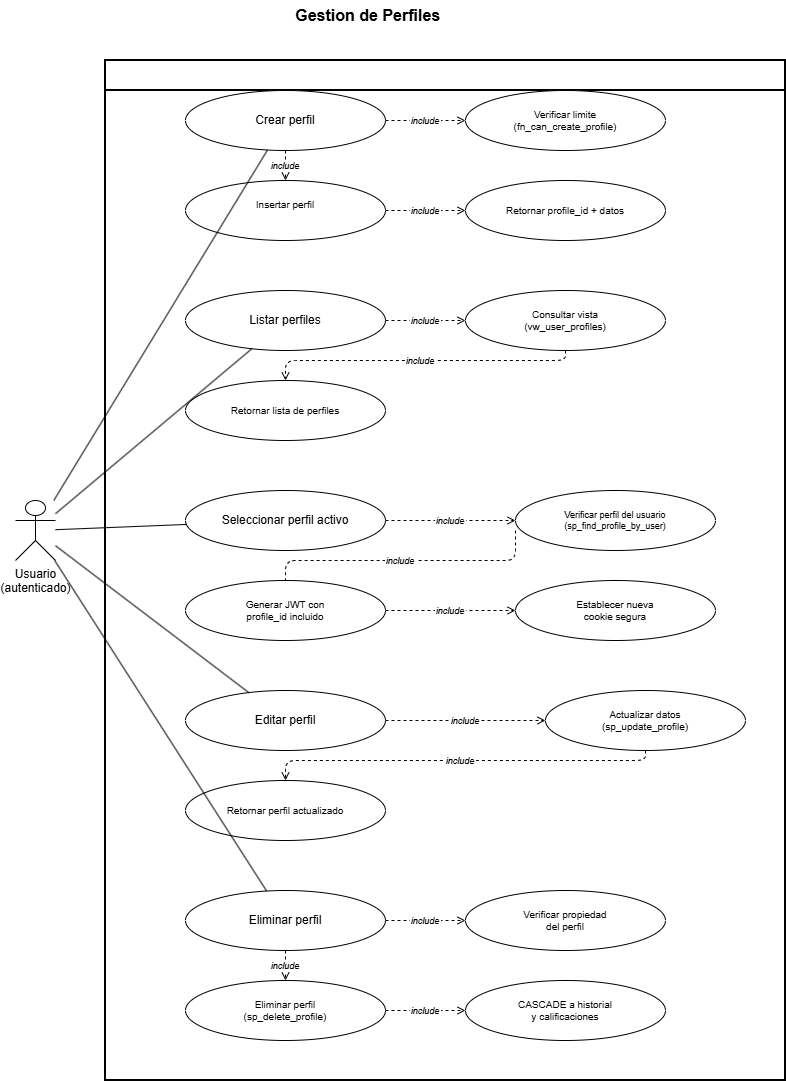

The diagram above was exported from draw.io. Its source (the exported page's mxGraphModel, read from the mxfile embedded in the PNG):
<mxGraphModel dx="1030" dy="562" grid="1" gridSize="10" guides="1" tooltips="1" connect="1" arrows="1" fold="1" page="1" pageScale="1" pageWidth="827" pageHeight="1169" math="0" shadow="0">
  <root>
    <mxCell id="0" />
    <mxCell id="1" parent="0" />
    <mxCell id="titulo" parent="1" style="text;html=1;strokeColor=none;fillColor=none;align=center;verticalAlign=middle;fontSize=16;fontStyle=1;" value="&amp;nbsp;Gestion de Perfiles" vertex="1">
      <mxGeometry height="30" width="620" x="100" y="20" as="geometry" />
    </mxCell>
    <mxCell id="boundary" parent="1" style="swimlane;startSize=30;fillColor=none;strokeColor=#000000;strokeWidth=2;fontSize=10;fontStyle=2;" value="" vertex="1">
      <mxGeometry height="1020" width="680" x="150" y="80" as="geometry" />
    </mxCell>
    <mxCell id="uc-sp-update" parent="boundary" style="ellipse;whiteSpace=wrap;html=1;fillColor=#ffffff;strokeColor=#000000;fontSize=10;" value="Actualizar datos&#10;(sp_update_profile)" vertex="1">
      <mxGeometry height="60" width="200" x="440" y="630" as="geometry" />
    </mxCell>
    <mxCell id="uc-find-profile" parent="boundary" style="ellipse;whiteSpace=wrap;html=1;fillColor=#ffffff;strokeColor=#000000;fontSize=9;" value="Verificar perfil del usuario&#10;(sp_find_profile_by_user)" vertex="1">
      <mxGeometry height="60" width="200" x="410" y="430" as="geometry" />
    </mxCell>
    <mxCell id="uc-cookie-sel" parent="boundary" style="ellipse;whiteSpace=wrap;html=1;fillColor=#ffffff;strokeColor=#000000;fontSize=10;" value="Establecer nueva&#10;cookie segura" vertex="1">
      <mxGeometry height="60" width="200" x="410" y="520" as="geometry" />
    </mxCell>
    <mxCell id="uc-seleccionar" parent="boundary" style="ellipse;whiteSpace=wrap;html=1;fillColor=#ffffff;strokeColor=#000000;" value="Seleccionar perfil activo" vertex="1">
      <mxGeometry height="60" width="200" x="80" y="430" as="geometry" />
    </mxCell>
    <mxCell id="inc-sel-find" edge="1" parent="boundary" source="uc-seleccionar" style="edgeStyle=orthogonalEdgeStyle;dashed=1;endArrow=open;endFill=0;strokeColor=#000000;fontSize=9;fontStyle=2;" target="uc-find-profile" value="include">
      <mxGeometry relative="1" as="geometry" />
    </mxCell>
    <mxCell id="inc-sel-jwt" edge="1" parent="boundary" style="edgeStyle=orthogonalEdgeStyle;dashed=1;endArrow=open;endFill=0;strokeColor=#000000;fontSize=9;fontStyle=2;" value="include">
      <mxGeometry relative="1" as="geometry">
        <Array as="points">
          <mxPoint x="410" y="500" />
          <mxPoint x="180" y="500" />
        </Array>
        <mxPoint x="410" y="470" as="sourcePoint" />
        <mxPoint x="180" y="530" as="targetPoint" />
      </mxGeometry>
    </mxCell>
    <mxCell id="actor" parent="1" style="shape=umlActor;verticalLabelPosition=bottom;verticalAlign=top;html=1;outlineConnect=0;fillColor=#ffffff;strokeColor=#000000;" value="Usuario&#10;(autenticado)" vertex="1">
      <mxGeometry height="60" width="40" x="60" y="520" as="geometry" />
    </mxCell>
    <mxCell id="uc-crear" parent="1" style="ellipse;whiteSpace=wrap;html=1;fillColor=#ffffff;strokeColor=#000000;" value="Crear perfil" vertex="1">
      <mxGeometry height="60" width="200" x="230" y="110" as="geometry" />
    </mxCell>
    <mxCell id="uc-fn-can" parent="1" style="ellipse;whiteSpace=wrap;html=1;fillColor=#ffffff;strokeColor=#000000;fontSize=10;" value="Verificar limite&#10;(fn_can_create_profile)" vertex="1">
      <mxGeometry height="60" width="200" x="510" y="110" as="geometry" />
    </mxCell>
    <mxCell id="uc-sp-create" parent="1" style="ellipse;whiteSpace=wrap;html=1;fillColor=#ffffff;strokeColor=#000000;fontSize=10;" value="Insertar perfil&lt;div&gt;&lt;br/&gt;&lt;/div&gt;" vertex="1">
      <mxGeometry height="60" width="200" x="230" y="200" as="geometry" />
    </mxCell>
    <mxCell id="uc-retorna-crear" parent="1" style="ellipse;whiteSpace=wrap;html=1;fillColor=#ffffff;strokeColor=#000000;fontSize=10;" value="Retornar profile_id + datos" vertex="1">
      <mxGeometry height="60" width="200" x="510" y="200" as="geometry" />
    </mxCell>
    <mxCell id="uc-listar" parent="1" style="ellipse;whiteSpace=wrap;html=1;fillColor=#ffffff;strokeColor=#000000;" value="Listar perfiles" vertex="1">
      <mxGeometry height="60" width="200" x="230" y="310" as="geometry" />
    </mxCell>
    <mxCell id="uc-vw-profiles" parent="1" style="ellipse;whiteSpace=wrap;html=1;fillColor=#ffffff;strokeColor=#000000;fontSize=10;" value="Consultar vista&#10;(vw_user_profiles)" vertex="1">
      <mxGeometry height="60" width="200" x="510" y="310" as="geometry" />
    </mxCell>
    <mxCell id="uc-retorna-lista" parent="1" style="ellipse;whiteSpace=wrap;html=1;fillColor=#ffffff;strokeColor=#000000;fontSize=10;" value="Retornar lista de perfiles" vertex="1">
      <mxGeometry height="60" width="200" x="230" y="400" as="geometry" />
    </mxCell>
    <mxCell id="uc-jwt-profile" parent="1" style="ellipse;whiteSpace=wrap;html=1;fillColor=#ffffff;strokeColor=#000000;fontSize=10;" value="Generar JWT con&#10;profile_id incluido" vertex="1">
      <mxGeometry height="60" width="200" x="230" y="600" as="geometry" />
    </mxCell>
    <mxCell id="uc-editar" parent="1" style="ellipse;whiteSpace=wrap;html=1;fillColor=#ffffff;strokeColor=#000000;" value="Editar perfil" vertex="1">
      <mxGeometry height="60" width="200" x="230" y="710" as="geometry" />
    </mxCell>
    <mxCell id="uc-retorna-edit" parent="1" style="ellipse;whiteSpace=wrap;html=1;fillColor=#ffffff;strokeColor=#000000;fontSize=10;" value="Retornar perfil actualizado" vertex="1">
      <mxGeometry height="60" width="200" x="230" y="800" as="geometry" />
    </mxCell>
    <mxCell id="uc-eliminar" parent="1" style="ellipse;whiteSpace=wrap;html=1;fillColor=#ffffff;strokeColor=#000000;" value="Eliminar perfil" vertex="1">
      <mxGeometry height="60" width="200" x="230" y="910" as="geometry" />
    </mxCell>
    <mxCell id="uc-verif-del" parent="1" style="ellipse;whiteSpace=wrap;html=1;fillColor=#ffffff;strokeColor=#000000;fontSize=10;" value="Verificar propiedad&#10;del perfil" vertex="1">
      <mxGeometry height="60" width="200" x="510" y="910" as="geometry" />
    </mxCell>
    <mxCell id="uc-sp-delete" parent="1" style="ellipse;whiteSpace=wrap;html=1;fillColor=#ffffff;strokeColor=#000000;fontSize=10;" value="Eliminar perfil&#10;(sp_delete_profile)" vertex="1">
      <mxGeometry height="60" width="200" x="230" y="1000" as="geometry" />
    </mxCell>
    <mxCell id="uc-cascade" parent="1" style="ellipse;whiteSpace=wrap;html=1;fillColor=#ffffff;strokeColor=#000000;fontSize=10;" value="CASCADE a historial&#10;y calificaciones" vertex="1">
      <mxGeometry height="60" width="200" x="510" y="1000" as="geometry" />
    </mxCell>
    <mxCell id="e-crear" edge="1" parent="1" source="actor" style="endArrow=none;html=1;strokeColor=#000000;" target="uc-crear">
      <mxGeometry relative="1" as="geometry" />
    </mxCell>
    <mxCell id="e-listar" edge="1" parent="1" source="actor" style="endArrow=none;html=1;strokeColor=#000000;" target="uc-listar">
      <mxGeometry relative="1" as="geometry" />
    </mxCell>
    <mxCell id="e-seleccionar" edge="1" parent="1" source="actor" style="endArrow=none;html=1;strokeColor=#000000;" target="uc-seleccionar">
      <mxGeometry relative="1" as="geometry" />
    </mxCell>
    <mxCell id="e-editar" edge="1" parent="1" source="actor" style="endArrow=none;html=1;strokeColor=#000000;" target="uc-editar">
      <mxGeometry relative="1" as="geometry" />
    </mxCell>
    <mxCell id="e-eliminar" edge="1" parent="1" source="actor" style="endArrow=none;html=1;strokeColor=#000000;" target="uc-eliminar">
      <mxGeometry relative="1" as="geometry" />
    </mxCell>
    <mxCell id="inc-crear-fn" edge="1" parent="1" source="uc-crear" style="edgeStyle=orthogonalEdgeStyle;dashed=1;endArrow=open;endFill=0;strokeColor=#000000;fontSize=9;fontStyle=2;" target="uc-fn-can" value="include">
      <mxGeometry relative="1" as="geometry" />
    </mxCell>
    <mxCell id="inc-crear-sp" edge="1" parent="1" source="uc-crear" style="edgeStyle=orthogonalEdgeStyle;dashed=1;endArrow=open;endFill=0;strokeColor=#000000;fontSize=9;fontStyle=2;" target="uc-sp-create" value="include">
      <mxGeometry relative="1" as="geometry" />
    </mxCell>
    <mxCell id="inc-crear-ret" edge="1" parent="1" source="uc-sp-create" style="edgeStyle=orthogonalEdgeStyle;dashed=1;endArrow=open;endFill=0;strokeColor=#000000;fontSize=9;fontStyle=2;" target="uc-retorna-crear" value="include">
      <mxGeometry relative="1" as="geometry" />
    </mxCell>
    <mxCell id="inc-listar-vw" edge="1" parent="1" source="uc-listar" style="edgeStyle=orthogonalEdgeStyle;dashed=1;endArrow=open;endFill=0;strokeColor=#000000;fontSize=9;fontStyle=2;" target="uc-vw-profiles" value="include">
      <mxGeometry relative="1" as="geometry" />
    </mxCell>
    <mxCell id="inc-listar-ret" edge="1" parent="1" source="uc-vw-profiles" style="edgeStyle=orthogonalEdgeStyle;dashed=1;endArrow=open;endFill=0;strokeColor=#000000;fontSize=9;fontStyle=2;" target="uc-retorna-lista" value="include">
      <mxGeometry relative="1" as="geometry">
        <Array as="points">
          <mxPoint x="610" y="380" />
          <mxPoint x="330" y="380" />
        </Array>
      </mxGeometry>
    </mxCell>
    <mxCell id="inc-sel-cookie" edge="1" parent="1" source="uc-jwt-profile" style="edgeStyle=orthogonalEdgeStyle;dashed=1;endArrow=open;endFill=0;strokeColor=#000000;fontSize=9;fontStyle=2;" target="uc-cookie-sel" value="include">
      <mxGeometry relative="1" as="geometry" />
    </mxCell>
    <mxCell id="inc-edit-sp" edge="1" parent="1" source="uc-editar" style="edgeStyle=orthogonalEdgeStyle;dashed=1;endArrow=open;endFill=0;strokeColor=#000000;fontSize=9;fontStyle=2;" target="uc-sp-update" value="include">
      <mxGeometry relative="1" as="geometry" />
    </mxCell>
    <mxCell id="inc-edit-ret" edge="1" parent="1" source="uc-sp-update" style="edgeStyle=orthogonalEdgeStyle;dashed=1;endArrow=open;endFill=0;strokeColor=#000000;fontSize=9;fontStyle=2;" target="uc-retorna-edit" value="include">
      <mxGeometry relative="1" as="geometry">
        <Array as="points">
          <mxPoint x="690" y="780" />
          <mxPoint x="330" y="780" />
        </Array>
      </mxGeometry>
    </mxCell>
    <mxCell id="inc-del-verif" edge="1" parent="1" source="uc-eliminar" style="edgeStyle=orthogonalEdgeStyle;dashed=1;endArrow=open;endFill=0;strokeColor=#000000;fontSize=9;fontStyle=2;" target="uc-verif-del" value="include">
      <mxGeometry relative="1" as="geometry" />
    </mxCell>
    <mxCell id="inc-del-sp" edge="1" parent="1" source="uc-eliminar" style="edgeStyle=orthogonalEdgeStyle;dashed=1;endArrow=open;endFill=0;strokeColor=#000000;fontSize=9;fontStyle=2;" target="uc-sp-delete" value="include">
      <mxGeometry relative="1" as="geometry" />
    </mxCell>
    <mxCell id="inc-del-cascade" edge="1" parent="1" source="uc-sp-delete" style="edgeStyle=orthogonalEdgeStyle;dashed=1;endArrow=open;endFill=0;strokeColor=#000000;fontSize=9;fontStyle=2;" target="uc-cascade" value="include">
      <mxGeometry relative="1" as="geometry" />
    </mxCell>
  </root>
</mxGraphModel>